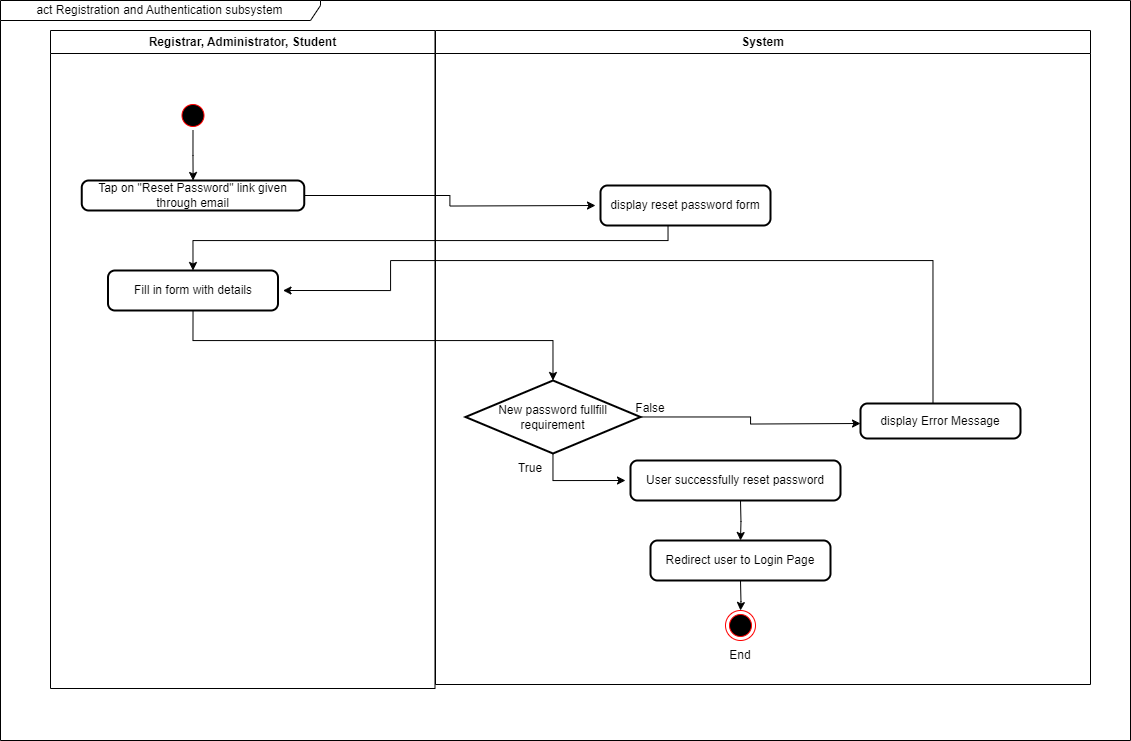

The diagram above was exported from draw.io. Its source (the exported page's mxGraphModel, read from the mxfile embedded in the PNG):
<mxGraphModel dx="695" dy="817" grid="1" gridSize="10" guides="1" tooltips="1" connect="1" arrows="1" fold="1" page="1" pageScale="1" pageWidth="1169" pageHeight="826" background="none" math="0" shadow="0">
  <root>
    <mxCell id="0" />
    <mxCell id="1" parent="0" />
    <mxCell id="2" value="Registrar, Administrator, Student" style="swimlane;whiteSpace=wrap;startSize=23;" parent="1" vertex="1">
      <mxGeometry x="60" y="40" width="384.5" height="658" as="geometry" />
    </mxCell>
    <mxCell id="5" value="" style="ellipse;shape=startState;fillColor=#000000;strokeColor=#ff0000;" parent="2" vertex="1">
      <mxGeometry x="127.5" y="70" width="30" height="30" as="geometry" />
    </mxCell>
    <mxCell id="LfyDCwwCndppdAG57WvU-44" value="" style="edgeStyle=orthogonalEdgeStyle;rounded=0;orthogonalLoop=1;jettySize=auto;html=1;entryX=0.5;entryY=0;entryDx=0;entryDy=0;entryPerimeter=0;" parent="2" target="LfyDCwwCndppdAG57WvU-52" edge="1">
      <mxGeometry relative="1" as="geometry">
        <mxPoint x="142.52941176470597" y="280" as="sourcePoint" />
        <mxPoint x="142.5" y="353" as="targetPoint" />
        <Array as="points">
          <mxPoint x="143" y="310" />
          <mxPoint x="503" y="310" />
        </Array>
      </mxGeometry>
    </mxCell>
    <mxCell id="4" value="System" style="swimlane;whiteSpace=wrap" parent="1" vertex="1">
      <mxGeometry x="445" y="40" width="655" height="654" as="geometry" />
    </mxCell>
    <mxCell id="38" value="" style="ellipse;shape=endState;fillColor=#000000;strokeColor=#ff0000" parent="4" vertex="1">
      <mxGeometry x="290" y="580" width="30" height="30" as="geometry" />
    </mxCell>
    <mxCell id="LfyDCwwCndppdAG57WvU-54" style="edgeStyle=orthogonalEdgeStyle;rounded=0;orthogonalLoop=1;jettySize=auto;html=1;" parent="4" source="LfyDCwwCndppdAG57WvU-52" edge="1">
      <mxGeometry relative="1" as="geometry">
        <mxPoint x="425" y="393" as="targetPoint" />
      </mxGeometry>
    </mxCell>
    <mxCell id="LfyDCwwCndppdAG57WvU-56" value="" style="edgeStyle=orthogonalEdgeStyle;rounded=0;orthogonalLoop=1;jettySize=auto;html=1;entryX=0;entryY=0.5;entryDx=0;entryDy=0;" parent="4" source="LfyDCwwCndppdAG57WvU-52" edge="1">
      <mxGeometry relative="1" as="geometry">
        <mxPoint x="190" y="450" as="targetPoint" />
        <Array as="points">
          <mxPoint x="117" y="450" />
        </Array>
      </mxGeometry>
    </mxCell>
    <mxCell id="LfyDCwwCndppdAG57WvU-52" value="New password fullfill requirement" style="strokeWidth=2;html=1;shape=mxgraph.flowchart.decision;whiteSpace=wrap;" parent="4" vertex="1">
      <mxGeometry x="30" y="350" width="175" height="73" as="geometry" />
    </mxCell>
    <mxCell id="LfyDCwwCndppdAG57WvU-72" value="" style="edgeStyle=orthogonalEdgeStyle;rounded=0;orthogonalLoop=1;jettySize=auto;html=1;" parent="4" edge="1">
      <mxGeometry relative="1" as="geometry">
        <mxPoint x="305" y="470" as="sourcePoint" />
        <mxPoint x="305" y="510" as="targetPoint" />
      </mxGeometry>
    </mxCell>
    <mxCell id="LfyDCwwCndppdAG57WvU-67" value="True" style="text;html=1;strokeColor=none;fillColor=none;align=center;verticalAlign=middle;whiteSpace=wrap;rounded=0;" parent="4" vertex="1">
      <mxGeometry x="65" y="423" width="60" height="30" as="geometry" />
    </mxCell>
    <mxCell id="LfyDCwwCndppdAG57WvU-68" value="False" style="text;html=1;strokeColor=none;fillColor=none;align=center;verticalAlign=middle;whiteSpace=wrap;rounded=0;" parent="4" vertex="1">
      <mxGeometry x="185" y="363" width="60" height="30" as="geometry" />
    </mxCell>
    <mxCell id="LfyDCwwCndppdAG57WvU-73" value="" style="edgeStyle=orthogonalEdgeStyle;rounded=0;orthogonalLoop=1;jettySize=auto;html=1;" parent="4" target="38" edge="1">
      <mxGeometry relative="1" as="geometry">
        <mxPoint x="305" y="550" as="sourcePoint" />
      </mxGeometry>
    </mxCell>
    <mxCell id="LfyDCwwCndppdAG57WvU-74" value="End" style="text;html=1;strokeColor=none;fillColor=none;align=center;verticalAlign=middle;whiteSpace=wrap;rounded=0;" parent="4" vertex="1">
      <mxGeometry x="275" y="610" width="60" height="30" as="geometry" />
    </mxCell>
    <mxCell id="LfyDCwwCndppdAG57WvU-49" value="" style="edgeStyle=orthogonalEdgeStyle;rounded=0;orthogonalLoop=1;jettySize=auto;html=1;entryX=0.5;entryY=0;entryDx=0;entryDy=0;" parent="1" edge="1">
      <mxGeometry relative="1" as="geometry">
        <mxPoint x="677.5238095238094" y="230" as="sourcePoint" />
        <mxPoint x="202.5" y="280" as="targetPoint" />
        <Array as="points">
          <mxPoint x="678" y="250" />
          <mxPoint x="203" y="250" />
        </Array>
      </mxGeometry>
    </mxCell>
    <mxCell id="LfyDCwwCndppdAG57WvU-59" style="edgeStyle=orthogonalEdgeStyle;rounded=0;orthogonalLoop=1;jettySize=auto;html=1;" parent="1" source="OLcG1qS8-Mz1tYZAwX64-38" edge="1">
      <mxGeometry relative="1" as="geometry">
        <mxPoint x="605" y="215" as="targetPoint" />
        <mxPoint x="282.5" y="210" as="sourcePoint" />
      </mxGeometry>
    </mxCell>
    <mxCell id="LfyDCwwCndppdAG57WvU-70" style="edgeStyle=orthogonalEdgeStyle;rounded=0;orthogonalLoop=1;jettySize=auto;html=1;entryX=1;entryY=0.5;entryDx=0;entryDy=0;" parent="1" edge="1">
      <mxGeometry relative="1" as="geometry">
        <mxPoint x="292.5" y="300" as="targetPoint" />
        <Array as="points">
          <mxPoint x="942" y="270" />
          <mxPoint x="400" y="270" />
          <mxPoint x="400" y="300" />
        </Array>
        <mxPoint x="942.5" y="418" as="sourcePoint" />
      </mxGeometry>
    </mxCell>
    <mxCell id="LfyDCwwCndppdAG57WvU-75" value="act Registration and Authentication subsystem" style="shape=umlFrame;whiteSpace=wrap;html=1;pointerEvents=0;width=320;height=20;" parent="1" vertex="1">
      <mxGeometry x="10" y="10" width="1130" height="740" as="geometry" />
    </mxCell>
    <mxCell id="OLcG1qS8-Mz1tYZAwX64-38" value="Tap on &quot;Reset Password&quot; link given through email" style="rounded=1;whiteSpace=wrap;html=1;absoluteArcSize=1;arcSize=14;strokeWidth=2;" parent="1" vertex="1">
      <mxGeometry x="91.25" y="190" width="222.5" height="30" as="geometry" />
    </mxCell>
    <mxCell id="LfyDCwwCndppdAG57WvU-45" value="" style="edgeStyle=orthogonalEdgeStyle;rounded=0;orthogonalLoop=1;jettySize=auto;html=1;" parent="1" source="5" target="OLcG1qS8-Mz1tYZAwX64-38" edge="1">
      <mxGeometry relative="1" as="geometry">
        <mxPoint x="200" y="180" as="targetPoint" />
      </mxGeometry>
    </mxCell>
    <mxCell id="OLcG1qS8-Mz1tYZAwX64-40" value="Fill in form with details" style="rounded=1;whiteSpace=wrap;html=1;absoluteArcSize=1;arcSize=14;strokeWidth=2;" parent="1" vertex="1">
      <mxGeometry x="117.5" y="280" width="170" height="40" as="geometry" />
    </mxCell>
    <mxCell id="OLcG1qS8-Mz1tYZAwX64-41" value="display reset password form" style="rounded=1;whiteSpace=wrap;html=1;absoluteArcSize=1;arcSize=14;strokeWidth=2;" parent="1" vertex="1">
      <mxGeometry x="610" y="195" width="170" height="40" as="geometry" />
    </mxCell>
    <mxCell id="OLcG1qS8-Mz1tYZAwX64-42" value="display Error Message" style="rounded=1;whiteSpace=wrap;html=1;absoluteArcSize=1;arcSize=14;strokeWidth=2;" parent="1" vertex="1">
      <mxGeometry x="870" y="413" width="160" height="35" as="geometry" />
    </mxCell>
    <mxCell id="OLcG1qS8-Mz1tYZAwX64-44" value="User successfully reset password" style="rounded=1;whiteSpace=wrap;html=1;absoluteArcSize=1;arcSize=14;strokeWidth=2;" parent="1" vertex="1">
      <mxGeometry x="640" y="470" width="210" height="40" as="geometry" />
    </mxCell>
    <mxCell id="OLcG1qS8-Mz1tYZAwX64-45" value="Redirect user to Login Page" style="rounded=1;whiteSpace=wrap;html=1;absoluteArcSize=1;arcSize=14;strokeWidth=2;" parent="1" vertex="1">
      <mxGeometry x="660" y="550" width="180" height="40" as="geometry" />
    </mxCell>
  </root>
</mxGraphModel>